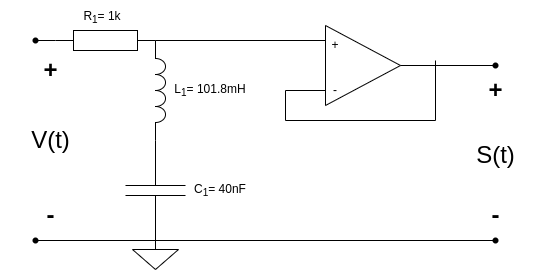

The diagram above was exported from draw.io. Its source (the exported page's mxGraphModel, read from the mxfile embedded in the PNG):
<mxGraphModel dx="583" dy="930" grid="1" gridSize="10" guides="1" tooltips="1" connect="1" arrows="1" fold="1" page="1" pageScale="1" pageWidth="850" pageHeight="1100" math="0" shadow="0">
  <root>
    <mxCell id="0" />
    <mxCell id="1" parent="0" />
    <mxCell id="3" value="" style="pointerEvents=1;verticalLabelPosition=bottom;shadow=0;dashed=0;align=center;html=1;verticalAlign=top;shape=mxgraph.electrical.inductors.inductor_3;rotation=90;" parent="1" vertex="1">
      <mxGeometry x="195" y="235" width="100" height="10" as="geometry" />
    </mxCell>
    <mxCell id="4" value="" style="pointerEvents=1;verticalLabelPosition=bottom;shadow=0;dashed=0;align=center;html=1;verticalAlign=top;shape=mxgraph.electrical.resistors.resistor_1;" parent="1" vertex="1">
      <mxGeometry x="140" y="180" width="100" height="20" as="geometry" />
    </mxCell>
    <mxCell id="5" value="" style="pointerEvents=1;verticalLabelPosition=bottom;shadow=0;dashed=0;align=center;html=1;verticalAlign=top;shape=mxgraph.electrical.capacitors.capacitor_1;rotation=-90;" parent="1" vertex="1">
      <mxGeometry x="190" y="310" width="100" height="60" as="geometry" />
    </mxCell>
    <mxCell id="7" value="" style="pointerEvents=1;verticalLabelPosition=bottom;shadow=0;dashed=0;align=center;html=1;verticalAlign=top;shape=mxgraph.electrical.signal_sources.signal_ground;" parent="1" vertex="1">
      <mxGeometry x="217" y="389" width="46" height="30" as="geometry" />
    </mxCell>
    <mxCell id="8" value="" style="endArrow=none;html=1;exitX=0;exitY=0.5;exitDx=0;exitDy=0;exitPerimeter=0;" parent="1" source="5" edge="1" target="19">
      <mxGeometry width="50" height="50" relative="1" as="geometry">
        <mxPoint x="320" y="450" as="sourcePoint" />
        <mxPoint x="360" y="390" as="targetPoint" />
      </mxGeometry>
    </mxCell>
    <mxCell id="9" value="" style="endArrow=none;html=1;exitX=1;exitY=0.5;exitDx=0;exitDy=0;exitPerimeter=0;entryX=0.25;entryY=0;entryDx=0;entryDy=0;" parent="1" source="4" target="32" edge="1">
      <mxGeometry width="50" height="50" relative="1" as="geometry">
        <mxPoint x="240" y="189.71" as="sourcePoint" />
        <mxPoint x="400" y="190" as="targetPoint" />
      </mxGeometry>
    </mxCell>
    <mxCell id="10" value="" style="endArrow=none;html=1;exitX=0;exitY=0.5;exitDx=0;exitDy=0;exitPerimeter=0;" parent="1" edge="1">
      <mxGeometry width="50" height="50" relative="1" as="geometry">
        <mxPoint x="119.99999999999989" y="390" as="sourcePoint" />
        <mxPoint x="240.0000000000001" y="390" as="targetPoint" />
      </mxGeometry>
    </mxCell>
    <mxCell id="14" value="" style="endArrow=none;html=1;entryX=0;entryY=0.5;entryDx=0;entryDy=0;entryPerimeter=0;" parent="1" target="4" edge="1">
      <mxGeometry width="50" height="50" relative="1" as="geometry">
        <mxPoint x="120" y="190" as="sourcePoint" />
        <mxPoint x="130" y="195" as="targetPoint" />
      </mxGeometry>
    </mxCell>
    <mxCell id="15" value="" style="ellipse;whiteSpace=wrap;html=1;aspect=fixed;" parent="1" vertex="1">
      <mxGeometry width="20" as="geometry" />
    </mxCell>
    <mxCell id="16" value="" style="shape=waypoint;sketch=0;fillStyle=solid;size=6;pointerEvents=1;points=[];fillColor=none;resizable=0;rotatable=0;perimeter=centerPerimeter;snapToPoint=1;" parent="1" vertex="1">
      <mxGeometry x="110" y="180" width="20" height="20" as="geometry" />
    </mxCell>
    <mxCell id="17" value="" style="shape=waypoint;sketch=0;fillStyle=solid;size=6;pointerEvents=1;points=[];fillColor=none;resizable=0;rotatable=0;perimeter=centerPerimeter;snapToPoint=1;" parent="1" vertex="1">
      <mxGeometry x="110" y="380" width="20" height="20" as="geometry" />
    </mxCell>
    <mxCell id="19" value="" style="shape=waypoint;sketch=0;fillStyle=solid;size=6;pointerEvents=1;points=[];fillColor=none;resizable=0;rotatable=0;perimeter=centerPerimeter;snapToPoint=1;" parent="1" vertex="1">
      <mxGeometry x="570" y="380" width="20" height="20" as="geometry" />
    </mxCell>
    <mxCell id="20" value="S(t)" style="text;strokeColor=none;fillColor=none;html=1;fontSize=24;fontStyle=0;verticalAlign=middle;align=center;" parent="1" vertex="1">
      <mxGeometry x="530" y="285" width="100" height="40" as="geometry" />
    </mxCell>
    <mxCell id="22" value="V(t)" style="text;strokeColor=none;fillColor=none;html=1;fontSize=24;fontStyle=0;verticalAlign=middle;align=center;" parent="1" vertex="1">
      <mxGeometry x="85" y="270" width="100" height="40" as="geometry" />
    </mxCell>
    <mxCell id="23" value="+" style="text;strokeColor=none;fillColor=none;html=1;fontSize=24;fontStyle=1;verticalAlign=middle;align=center;" parent="1" vertex="1">
      <mxGeometry x="110" y="205" width="50" height="30" as="geometry" />
    </mxCell>
    <mxCell id="24" value="+" style="text;strokeColor=none;fillColor=none;html=1;fontSize=24;fontStyle=1;verticalAlign=middle;align=center;" parent="1" vertex="1">
      <mxGeometry x="555" y="225" width="50" height="30" as="geometry" />
    </mxCell>
    <mxCell id="25" value="-" style="text;strokeColor=none;fillColor=none;html=1;fontSize=24;fontStyle=1;verticalAlign=middle;align=center;" parent="1" vertex="1">
      <mxGeometry x="555" y="350" width="50" height="30" as="geometry" />
    </mxCell>
    <mxCell id="26" value="-" style="text;strokeColor=none;fillColor=none;html=1;fontSize=24;fontStyle=1;verticalAlign=middle;align=center;" parent="1" vertex="1">
      <mxGeometry x="110" y="350" width="50" height="30" as="geometry" />
    </mxCell>
    <mxCell id="27" value="C&lt;sub&gt;1&lt;/sub&gt;= 40nF" style="text;html=1;strokeColor=none;fillColor=none;align=center;verticalAlign=middle;whiteSpace=wrap;rounded=0;" parent="1" vertex="1">
      <mxGeometry x="275" y="325" width="60" height="30" as="geometry" />
    </mxCell>
    <mxCell id="28" value="L&lt;sub&gt;1&lt;/sub&gt;= 101.8mH" style="text;html=1;strokeColor=none;fillColor=none;align=center;verticalAlign=middle;whiteSpace=wrap;rounded=0;" parent="1" vertex="1">
      <mxGeometry x="250" y="225" width="90" height="30" as="geometry" />
    </mxCell>
    <mxCell id="29" value="&lt;sub&gt;&lt;span style=&quot;font-size: 12px;&quot;&gt;R&lt;sub&gt;1&lt;/sub&gt;= 1k&lt;/span&gt;&lt;/sub&gt;&lt;sub&gt;&lt;span style=&quot;font-size: 12px;&quot;&gt;&lt;br&gt;&lt;/span&gt;&lt;/sub&gt;" style="text;html=1;strokeColor=none;fillColor=none;align=center;verticalAlign=middle;whiteSpace=wrap;rounded=0;" parent="1" vertex="1">
      <mxGeometry x="157" y="150" width="60" height="30" as="geometry" />
    </mxCell>
    <mxCell id="31" value="" style="triangle;whiteSpace=wrap;html=1;" vertex="1" parent="1">
      <mxGeometry x="410" y="175" width="75" height="80" as="geometry" />
    </mxCell>
    <mxCell id="32" value="+" style="text;html=1;strokeColor=none;fillColor=none;align=center;verticalAlign=middle;whiteSpace=wrap;rounded=0;" vertex="1" parent="1">
      <mxGeometry x="410" y="190" width="20" height="10" as="geometry" />
    </mxCell>
    <mxCell id="33" value="-" style="text;html=1;strokeColor=none;fillColor=none;align=center;verticalAlign=middle;whiteSpace=wrap;rounded=0;" vertex="1" parent="1">
      <mxGeometry x="410" y="235" width="20" height="10" as="geometry" />
    </mxCell>
    <mxCell id="34" value="" style="endArrow=none;html=1;entryX=1;entryY=0.5;entryDx=0;entryDy=0;" edge="1" parent="1" target="31">
      <mxGeometry width="50" height="50" relative="1" as="geometry">
        <mxPoint x="580" y="215" as="sourcePoint" />
        <mxPoint x="460" y="340" as="targetPoint" />
      </mxGeometry>
    </mxCell>
    <mxCell id="35" value="" style="endArrow=none;html=1;" edge="1" parent="1">
      <mxGeometry width="50" height="50" relative="1" as="geometry">
        <mxPoint x="520" y="270" as="sourcePoint" />
        <mxPoint x="520" y="210" as="targetPoint" />
      </mxGeometry>
    </mxCell>
    <mxCell id="36" value="" style="endArrow=none;html=1;" edge="1" parent="1">
      <mxGeometry width="50" height="50" relative="1" as="geometry">
        <mxPoint x="370" y="270" as="sourcePoint" />
        <mxPoint x="520" y="270" as="targetPoint" />
      </mxGeometry>
    </mxCell>
    <mxCell id="38" value="" style="endArrow=none;html=1;" edge="1" parent="1">
      <mxGeometry width="50" height="50" relative="1" as="geometry">
        <mxPoint x="370" y="240" as="sourcePoint" />
        <mxPoint x="370" y="270" as="targetPoint" />
      </mxGeometry>
    </mxCell>
    <mxCell id="39" value="" style="endArrow=none;html=1;entryX=0;entryY=0.5;entryDx=0;entryDy=0;" edge="1" parent="1" target="33">
      <mxGeometry width="50" height="50" relative="1" as="geometry">
        <mxPoint x="370" y="240" as="sourcePoint" />
        <mxPoint x="470" y="330" as="targetPoint" />
      </mxGeometry>
    </mxCell>
    <mxCell id="40" value="" style="shape=waypoint;sketch=0;fillStyle=solid;size=6;pointerEvents=1;points=[];fillColor=none;resizable=0;rotatable=0;perimeter=centerPerimeter;snapToPoint=1;" vertex="1" parent="1">
      <mxGeometry x="570" y="205" width="20" height="20" as="geometry" />
    </mxCell>
  </root>
</mxGraphModel>